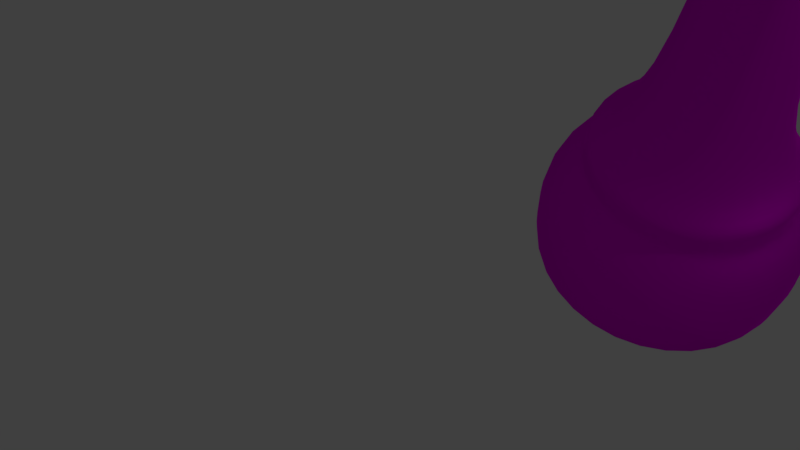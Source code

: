 # Source: chess_queen.blend  (saved by Blender 2.79.0; exported with 4.5.12 LTS)
import bpy
from mathutils import Matrix  # noqa: F401  (used for matrix-valued properties, if any)

bpy.ops.wm.read_factory_settings(use_empty=True)
scene = bpy.context.scene
scene.name = 'Scene'

# ---- collections
col_collection_1 = bpy.data.collections.new('Collection 1'); scene.collection.children.link(col_collection_1)

# ---- images (referenced by path relative to the original .blend; pixels are not part of the script)
import os
ASSET_DIR = os.environ.get("B2B_ASSET_DIR", "")  # directory of the original .blend (textures are referenced by path, not embedded)
HERE = os.path.dirname(os.path.abspath(__file__))  # packed textures are extracted next to this script under _unpacked/

def load_image(name, relpath, width, height, colorspace="sRGB"):
    """Load a texture the original file referenced (path relative to the .blend, or extracted next to this script)."""
    p = next((c for c in (os.path.join(HERE, relpath), os.path.join(ASSET_DIR, relpath)) if relpath and os.path.exists(c)), "")
    if p:
        img = bpy.data.images.load(p, check_existing=True)
        img.name = name
    else:  # same state as the original file: an image datablock whose file is absent (Cycles renders it pink)
        img = bpy.data.images.new(name, width, height)
        img.source = "FILE"
        img.filepath = "//" + (relpath or name)
    img.colorspace_settings.name = colorspace
    return img
img_wood_jpg = load_image('wood.jpg', 'wood.jpg', 1024, 1024, 'sRGB')

# ---- materials (node trees are filled in below, after node groups)
mat_material = bpy.data.materials.new('Material')
mat_material.alpha_threshold = 0.0
mat_material.roughness = 0.5

# ---- material node trees
mat_material.use_nodes = True; mat_material.node_tree.nodes.clear()
_N = mat_material.node_tree.nodes; _L = mat_material.node_tree.links
n0 = _N.new('ShaderNodeOutputMaterial'); n0.name = 'Material Output'; n0.location = (300, 300)
n1 = _N.new('ShaderNodeBsdfAnisotropic'); n1.name = 'Glossy BSDF'; n1.location = (10, 300)
n1.distribution = 'GGX'
n1.inputs[1].default_value = 0.4472
n2 = _N.new('ShaderNodeTexImage'); n2.name = 'Image Texture'; n2.location = (-191, 316)
n2.width = 140
n2.image = img_wood_jpg
_L.new(n1.outputs[0], n0.inputs[0])
_L.new(n2.outputs[0], n1.inputs[0])
n0.is_active_output = True

# ---- world
world_world = bpy.data.worlds.new('World'); scene.world = world_world
world_world.color = (0.05088, 0.05088, 0.05088)
world_world.use_sun_shadow = False
world_world.sun_shadow_jitter_overblur = 0.0
world_world.cycles.sampling_method = 'MANUAL'

# ---- cameras
cam_camera = bpy.data.cameras.new('Camera')
cam_camera.clip_end = 100.0
cam_camera.lens = 35.0
cam_camera.sensor_width = 32.0
cam_camera.sensor_height = 18.0
cam_camera.ortho_scale = 7.314
cam_camera.dof.focus_distance = 0.0

# ---- lights
light_lamp = bpy.data.lights.new('Lamp', 'POINT')
light_lamp.transmission_factor = 0.0
light_lamp.cutoff_distance = 30.0
light_lamp.energy = 100.0
light_lamp.shadow_buffer_clip_start = 1.001
light_lamp.shadow_soft_size = 0.1
light_lamp.shadow_maximum_resolution = 0.006
light_lamp.use_absolute_resolution = True

# ---- meshes
me_sphere_001 = bpy.data.meshes.new('Sphere.001')
me_sphere_001.from_pydata([(-1.073e-08, 0.2029, 0.0), (0.1435, 0.1435, 0.0), (0.2029, -6.185e-09, 0.0), (0.1435, -0.1435, 0.0), (-2.847e-08, -0.2029, 0.0), (-0.1435, -0.1435, 0.0), (-0.2029, 5.103e-09, 0.0), (-0.1435, 0.1435, 0.0), (-0.112, 0.112, 0.1777), (-0.1584, 4.979e-09, 0.1777), (-0.112, -0.112, 0.1777), (-2.656e-08, -0.1584, 0.1777), (0.112, -0.112, 0.1777), (0.1584, -3.836e-09, 0.1777), (0.112, 0.112, 0.1777), (-1.271e-08, 0.1584, 0.1777), (0.1584, -3.836e-09, 0.2134), (-0.112, 0.112, 0.2134), (-0.112, -0.112, 0.2134), (0.112, -0.112, 0.2134), (0.112, 0.112, 0.2134), (-1.431e-08, 0.1584, 0.2134), (-2.816e-08, -0.1584, 0.2134), (-0.1584, 4.979e-09, 0.2134), (-0.1584, 4.979e-09, 0.183), (0.112, 0.112, 0.183), (0.112, -0.112, 0.183), (-0.112, -0.112, 0.183), (-0.112, 0.112, 0.183), (0.1584, -3.836e-09, 0.183), (-2.656e-08, -0.1584, 0.183), (-1.271e-08, 0.1584, 0.183), (-1.104e-08, 0.1871, 0.0), (0.1323, 0.1323, 0.0), (0.1871, -5.204e-09, 0.0), (0.1323, -0.1323, 0.0), (-2.74e-08, -0.1871, 0.0), (-0.1323, -0.1323, 0.0), (-0.1871, 5.204e-09, 0.0), (-0.1323, 0.1323, 0.0), (-0.1518, -0.1518, 0.1172), (-2.938e-08, -0.2147, 0.1172), (-0.2147, 5.404e-09, 0.1172), (-0.1518, 0.1518, 0.1172), (-1.061e-08, 0.2147, 0.1172), (0.1518, 0.1518, 0.1172), (0.2147, -6.538e-09, 0.1172), (0.1518, -0.1518, 0.1172), (-0.1584, 4.979e-09, 0.2089), (-0.112, -0.112, 0.2089), (-2.792e-08, -0.1584, 0.2089), (-1.407e-08, 0.1584, 0.2089), (-0.112, 0.112, 0.2089), (0.112, -0.112, 0.2089), (0.1584, -3.836e-09, 0.2089), (0.112, 0.112, 0.2089), (0.08751, 8.575e-10, 0.2834), (-0.06188, 0.06188, 0.2834), (-0.06188, -0.06188, 0.2834), (0.06188, -0.06188, 0.2834), (0.06188, 0.06188, 0.2834), (-1.924e-08, 0.08751, 0.2834), (-2.689e-08, -0.08751, 0.2834), (-0.08751, 5.726e-09, 0.2834), (-0.067, 5.836e-09, 0.5867), (-7.584e-09, -0.067, 0.5867), (-1.727e-09, 0.067, 0.5867), (0.04738, 0.04738, 0.5867), (0.04738, -0.04738, 0.5867), (-0.04738, -0.04738, 0.5867), (-0.04738, 0.04738, 0.5867), (0.067, 2.108e-09, 0.5867), (-0.1366, 4.377e-09, 0.5932), (-1.334e-08, -0.1366, 0.5932), (-1.403e-09, 0.1366, 0.5932), (0.09657, 0.09657, 0.5932), (0.09657, -0.09657, 0.5932), (-0.09657, -0.09657, 0.5932), (-0.09657, 0.09657, 0.5932), (0.1366, -3.221e-09, 0.5932), (-0.08433, 5.574e-09, 0.6757), (-4.884e-09, -0.08433, 0.6757), (2.488e-09, 0.08433, 0.6757), (0.05963, 0.05963, 0.6757), (0.05963, -0.05963, 0.6757), (-0.05963, -0.05963, 0.6757), (-0.05963, 0.05963, 0.6757), (0.08433, 8.821e-10, 0.6757), (-0.1079, 4.787e-09, 0.6896), (-5.47e-09, -0.1079, 0.6896), (3.968e-09, 0.1079, 0.6896), (0.07633, 0.07633, 0.6896), (0.07633, -0.07633, 0.6896), (-0.07633, -0.07633, 0.6896), (-0.07633, 0.07633, 0.6896), (0.1079, -1.219e-09, 0.6896), (-0.07676, 5.785e-09, 0.7007), (-2.548e-09, -0.07676, 0.7007), (4.163e-09, 0.07676, 0.7007), (0.05428, 0.05428, 0.7007), (0.05428, -0.05428, 0.7007), (-0.05428, -0.05428, 0.7007), (-0.05428, 0.05428, 0.7007), (0.07676, 1.514e-09, 0.7007), (-0.09213, 5.227e-09, 0.742), (-1.42e-08, -0.09213, 0.742), (-6.149e-09, 0.09213, 0.742), (0.06514, 0.06514, 0.742), (0.06514, -0.06514, 0.742), (-0.06514, -0.06514, 0.742), (-0.06514, 0.06514, 0.742), (0.09213, 1.018e-10, 0.742), (-0.1323, 3.88e-09, 0.7862), (-5.034e-09, -0.1323, 0.7862), (6.537e-09, 0.1323, 0.7862), (0.09358, 0.09358, 0.7862), (0.09358, -0.09358, 0.7862), (-0.09358, -0.09358, 0.7862), (-0.09358, 0.09358, 0.7862), (0.1323, -3.484e-09, 0.7862), (-0.06929, 6.637e-09, 0.8542), (4.003e-09, -0.06929, 0.8542), (1.006e-08, 0.06929, 0.8542), (0.04899, 0.04899, 0.8542), (0.04899, -0.04899, 0.8542), (-0.04899, -0.04899, 0.8542), (-0.04899, 0.04899, 0.8542), (0.06929, 2.782e-09, 0.8542), (-0.01879, 9.162e-09, 0.9223), (4.988e-09, -0.01879, 0.9223), (6.63e-09, 0.01879, 0.9223), (0.01329, 0.01329, 0.9223), (0.01329, -0.01329, 0.9223), (-0.01329, -0.01329, 0.9223), (-0.01329, 0.01329, 0.9223), (0.01879, 8.117e-09, 0.9223), (-0.04657, -0.04657, 0.8705), (-0.04097, -0.04097, 0.8881), (-0.03336, -0.03336, 0.9038), (-0.02406, -0.02406, 0.9156), (-0.03402, 8.4e-09, 0.9156), (-0.04718, 7.742e-09, 0.9038), (-0.05794, 7.204e-09, 0.8881), (-0.06586, 6.809e-09, 0.8705), (0.04657, 0.04657, 0.8705), (0.04097, 0.04097, 0.8881), (0.03336, 0.03336, 0.9038), (0.02406, 0.02406, 0.9156), (0.03402, 6.507e-09, 0.9156), (0.04718, 5.116e-09, 0.9038), (0.05794, 3.98e-09, 0.8881), (0.06586, 3.144e-09, 0.8705), (0.02406, -0.02406, 0.9156), (0.03336, -0.03336, 0.9038), (0.04097, -0.04097, 0.8881), (0.04657, -0.04657, 0.8705), (-0.04657, 0.04657, 0.8705), (-0.04097, 0.04097, 0.8881), (-0.03336, 0.03336, 0.9038), (-0.02406, 0.02406, 0.9156), (7.654e-09, 0.03402, 0.9156), (8.544e-09, 0.04718, 0.9038), (9.279e-09, 0.05794, 0.8881), (9.828e-09, 0.06586, 0.8705), (4.68e-09, -0.03402, 0.9156), (4.419e-09, -0.04718, 0.9038), (4.213e-09, -0.05794, 0.8881), (4.07e-09, -0.06586, 0.8705), (-0.02383, 8.95e-09, 0.9326), (4.975e-09, -0.02383, 0.9326), (7.058e-09, 0.02383, 0.9326), (0.01685, 0.01685, 0.9326), (0.01685, -0.01685, 0.9326), (-0.01685, -0.01685, 0.9326), (-0.01685, 0.01685, 0.9326), (0.02383, 7.625e-09, 0.9326), (-0.01894, 9.167e-09, 0.9547), (1.956e-08, -0.01894, 0.9547), (2.122e-08, 0.01894, 0.9547), (0.01339, 0.01339, 0.9547), (0.01339, -0.01339, 0.9547), (-0.01339, -0.01339, 0.9547), (-0.01339, 0.01339, 0.9547), (0.01894, 8.113e-09, 0.9547), (5.644e-09, 1.05e-08, 0.9666), (-0.06727, 5.835e-09, 0.5817), (-0.04757, -0.04757, 0.5817), (0.04757, 0.04757, 0.5817), (0.06727, 2.092e-09, 0.5817), (-2.116e-09, 0.06727, 0.5817), (-0.04757, 0.04757, 0.5817), (-7.997e-09, -0.06727, 0.5817), (0.04757, -0.04757, 0.5817), (0.1187, -3.118e-09, 0.8481), (0.08393, -0.08393, 0.8481), (-0.08393, 0.08393, 0.8481), (1.257e-08, 0.1187, 0.8481), (2.191e-09, -0.1187, 0.8481), (-0.1187, 3.486e-09, 0.8481), (-0.08393, -0.08393, 0.8481), (0.08393, 0.08393, 0.8481), (0.07163, 2.502e-09, 0.8539), (-0.05065, 0.05065, 0.8539), (-0.07163, 6.487e-09, 0.8539), (0.05065, -0.05065, 0.8539), (1.018e-08, 0.07163, 0.8539), (3.918e-09, -0.07163, 0.8539), (-0.05065, -0.05065, 0.8539), (0.05065, 0.05065, 0.8539)], [], [(41, 11, 10, 40), (40, 42, 6, 5), (42, 43, 7, 6), (43, 44, 0, 7), (44, 45, 1, 0), (45, 46, 2, 1), (46, 47, 3, 2), (47, 41, 4, 3), (7, 39, 38, 6), (53, 54, 16, 19), (54, 55, 20, 16), (50, 53, 19, 22), (51, 52, 17, 21), (22, 19, 59, 62), (48, 49, 18, 23), (52, 48, 23, 17), (49, 50, 22, 18), (55, 51, 21, 20), (9, 24, 28, 8), (14, 25, 29, 13), (12, 26, 30, 11), (10, 27, 24, 9), (8, 28, 31, 15), (15, 31, 25, 14), (13, 29, 26, 12), (11, 30, 27, 10), (32, 33, 34, 35, 36, 37, 38, 39), (5, 37, 36, 4), (3, 35, 34, 2), (1, 33, 32, 0), (6, 38, 37, 5), (4, 36, 35, 3), (2, 34, 33, 1), (0, 32, 39, 7), (12, 11, 41, 47), (13, 12, 47, 46), (14, 13, 46, 45), (15, 14, 45, 44), (8, 15, 44, 43), (9, 8, 43, 42), (10, 9, 42, 40), (4, 41, 40, 5), (25, 31, 51, 55), (27, 30, 50, 49), (28, 24, 48, 52), (24, 27, 49, 48), (31, 28, 52, 51), (30, 26, 53, 50), (29, 25, 55, 54), (26, 29, 54, 53), (21, 17, 57, 61), (19, 16, 56, 59), (16, 20, 60, 56), (23, 18, 58, 63), (20, 21, 61, 60), (17, 23, 63, 57), (18, 22, 62, 58), (185, 186, 69, 64), (68, 71, 79, 76), (189, 190, 70, 66), (186, 191, 65, 69), (188, 187, 67, 71), (192, 188, 71, 68), (190, 185, 64, 70), (191, 192, 68, 65), (187, 189, 66, 67), (78, 72, 80, 86), (66, 70, 78, 74), (65, 68, 76, 73), (70, 64, 72, 78), (69, 65, 73, 77), (67, 66, 74, 75), (64, 69, 77, 72), (71, 67, 75, 79), (84, 87, 95, 92), (77, 73, 81, 85), (75, 74, 82, 83), (72, 77, 85, 80), (79, 75, 83, 87), (76, 79, 87, 84), (74, 78, 86, 82), (73, 76, 84, 81), (95, 91, 99, 103), (82, 86, 94, 90), (81, 84, 92, 89), (86, 80, 88, 94), (85, 81, 89, 93), (83, 82, 90, 91), (80, 85, 93, 88), (87, 83, 91, 95), (101, 97, 105, 109), (92, 95, 103, 100), (90, 94, 102, 98), (89, 92, 100, 97), (94, 88, 96, 102), (93, 89, 97, 101), (91, 90, 98, 99), (88, 93, 101, 96), (105, 108, 116, 113), (99, 98, 106, 107), (96, 101, 109, 104), (103, 99, 107, 111), (100, 103, 111, 108), (98, 102, 110, 106), (97, 100, 108, 105), (102, 96, 104, 110), (204, 201, 127, 124), (110, 104, 112, 118), (109, 105, 113, 117), (107, 106, 114, 115), (104, 109, 117, 112), (111, 107, 115, 119), (108, 111, 119, 116), (106, 110, 118, 114), (140, 139, 133, 128), (205, 202, 126, 122), (206, 204, 124, 121), (202, 203, 120, 126), (207, 206, 121, 125), (208, 205, 122, 123), (203, 207, 125, 120), (201, 208, 123, 127), (133, 129, 169, 173), (148, 147, 131, 135), (152, 148, 135, 132), (160, 159, 134, 130), (164, 152, 132, 129), (159, 140, 128, 134), (139, 164, 129, 133), (147, 160, 130, 131), (123, 122, 163, 144), (144, 163, 162, 145), (145, 162, 161, 146), (146, 161, 160, 147), (125, 121, 167, 136), (136, 167, 166, 137), (137, 166, 165, 138), (138, 165, 164, 139), (126, 120, 143, 156), (156, 143, 142, 157), (157, 142, 141, 158), (158, 141, 140, 159), (121, 124, 155, 167), (167, 155, 154, 166), (166, 154, 153, 165), (165, 153, 152, 164), (122, 126, 156, 163), (163, 156, 157, 162), (162, 157, 158, 161), (161, 158, 159, 160), (124, 127, 151, 155), (155, 151, 150, 154), (154, 150, 149, 153), (153, 149, 148, 152), (127, 123, 144, 151), (151, 144, 145, 150), (150, 145, 146, 149), (149, 146, 147, 148), (120, 125, 136, 143), (143, 136, 137, 142), (142, 137, 138, 141), (141, 138, 139, 140), (172, 175, 183, 180), (131, 130, 170, 171), (128, 133, 173, 168), (135, 131, 171, 175), (132, 135, 175, 172), (130, 134, 174, 170), (129, 132, 172, 169), (134, 128, 168, 174), (183, 179, 184), (170, 174, 182, 178), (169, 172, 180, 177), (174, 168, 176, 182), (173, 169, 177, 181), (171, 170, 178, 179), (168, 173, 181, 176), (175, 171, 179, 183), (180, 183, 184), (178, 182, 184), (177, 180, 184), (182, 176, 184), (181, 177, 184), (179, 178, 184), (176, 181, 184), (60, 61, 189, 187), (62, 59, 192, 191), (57, 63, 185, 190), (59, 56, 188, 192), (56, 60, 187, 188), (58, 62, 191, 186), (61, 57, 190, 189), (63, 58, 186, 185), (119, 115, 200, 193), (112, 117, 199, 198), (115, 114, 196, 200), (117, 113, 197, 199), (118, 112, 198, 195), (113, 116, 194, 197), (114, 118, 195, 196), (116, 119, 193, 194), (193, 200, 208, 201), (198, 199, 207, 203), (200, 196, 205, 208), (199, 197, 206, 207), (195, 198, 203, 202), (197, 194, 204, 206), (196, 195, 202, 205), (194, 193, 201, 204)])
me_sphere_001.polygons.foreach_set('use_smooth', [True] * 209)
_uv = me_sphere_001.uv_layers.new(name='UVMap')
_uv.uv.foreach_set('vector', [0.3989, 0.1316, 0.4357, 0.2036, 0.2381, 0.2436, 0.1312, 0.1858, 0.1312, 0.1858, 0.0361, 0.2393, 0.0, 0.1238, 0.08985, 0.07324, 0.0361, 0.2393, 0.1694, 0.2607, 0.126, 0.144, 0.0, 0.1238, 0.1694, 0.2607, 0.453, 0.2374, 0.394, 0.122, 0.126, 0.144, 0.453, 0.2374, 0.7207, 0.1832, 0.6471, 0.07074, 0.394, 0.122, 0.7207, 0.1832, 0.8158, 0.1297, 0.7369, 0.0202, 0.6471, 0.07074, 0.8158, 0.1297, 0.6825, 0.1083, 0.6109, 0.0, 0.7369, 0.0202, 0.6825, 0.1083, 0.3989, 0.1316, 0.3429, 0.02197, 0.6109, 0.0, 0.126, 0.144, 0.1449, 0.1384, 0.0287, 0.1197, 0.0, 0.1238, 0.6603, 0.2163, 0.7586, 0.2321, 0.7609, 0.2365, 0.6625, 0.2207, 0.7586, 0.2321, 0.6885, 0.2715, 0.6907, 0.2759, 0.7609, 0.2365, 0.4509, 0.2335, 0.6603, 0.2163, 0.6625, 0.2207, 0.4532, 0.2378, 0.4909, 0.3116, 0.2815, 0.3287, 0.2838, 0.3331, 0.4931, 0.316, 0.4532, 0.2378, 0.6625, 0.2207, 0.612, 0.313, 0.4964, 0.3225, 0.1832, 0.313, 0.2533, 0.2735, 0.2556, 0.2779, 0.1854, 0.3173, 0.2815, 0.3287, 0.1832, 0.313, 0.1854, 0.3173, 0.2838, 0.3331, 0.2533, 0.2735, 0.4509, 0.2335, 0.4532, 0.2378, 0.2556, 0.2779, 0.6885, 0.2715, 0.4909, 0.3116, 0.4931, 0.316, 0.6907, 0.2759, 0.1679, 0.2831, 0.1705, 0.2881, 0.2688, 0.3039, 0.2663, 0.2988, 0.6732, 0.2416, 0.6758, 0.2467, 0.7459, 0.2072, 0.7434, 0.2022, 0.645, 0.1864, 0.6475, 0.1914, 0.4382, 0.2086, 0.4357, 0.2036, 0.2381, 0.2436, 0.2406, 0.2486, 0.1705, 0.2881, 0.1679, 0.2831, 0.2663, 0.2988, 0.2688, 0.3039, 0.4781, 0.2867, 0.4756, 0.2817, 0.4756, 0.2817, 0.4781, 0.2867, 0.6758, 0.2467, 0.6732, 0.2416, 0.7434, 0.2022, 0.7459, 0.2072, 0.6475, 0.1914, 0.645, 0.1864, 0.4357, 0.2036, 0.4382, 0.2086, 0.2406, 0.2486, 0.2381, 0.2436, 0.392, 0.1181, 0.6254, 0.07084, 0.7082, 0.02424, 0.5921, 0.005607, 0.3449, 0.02586, 0.1115, 0.07314, 0.0287, 0.1197, 0.1449, 0.1384, 0.08985, 0.07324, 0.1115, 0.07314, 0.3449, 0.02586, 0.3429, 0.02197, 0.6109, 0.0, 0.5921, 0.005607, 0.7082, 0.02424, 0.7369, 0.0202, 0.6471, 0.07074, 0.6254, 0.07084, 0.392, 0.1181, 0.394, 0.122, 0.0, 0.1238, 0.0287, 0.1197, 0.1115, 0.07314, 0.08985, 0.07324, 0.3429, 0.02197, 0.3449, 0.02586, 0.5921, 0.005607, 0.6109, 0.0, 0.7369, 0.0202, 0.7082, 0.02424, 0.6254, 0.07084, 0.6471, 0.07074, 0.394, 0.122, 0.392, 0.1181, 0.1449, 0.1384, 0.126, 0.144, 0.645, 0.1864, 0.4357, 0.2036, 0.3989, 0.1316, 0.6825, 0.1083, 0.7434, 0.2022, 0.645, 0.1864, 0.6825, 0.1083, 0.8158, 0.1297, 0.6732, 0.2416, 0.7434, 0.2022, 0.8158, 0.1297, 0.7207, 0.1832, 0.4756, 0.2817, 0.6732, 0.2416, 0.7207, 0.1832, 0.453, 0.2374, 0.2663, 0.2988, 0.4756, 0.2817, 0.453, 0.2374, 0.1694, 0.2607, 0.1679, 0.2831, 0.2663, 0.2988, 0.1694, 0.2607, 0.0361, 0.2393, 0.2381, 0.2436, 0.1679, 0.2831, 0.0361, 0.2393, 0.1312, 0.1858, 0.3429, 0.02197, 0.3989, 0.1316, 0.1312, 0.1858, 0.08985, 0.07324, 0.6758, 0.2467, 0.4781, 0.2867, 0.4909, 0.3116, 0.6885, 0.2715, 0.2406, 0.2486, 0.4382, 0.2086, 0.4509, 0.2335, 0.2533, 0.2735, 0.2688, 0.3039, 0.1705, 0.2881, 0.1832, 0.313, 0.2815, 0.3287, 0.1705, 0.2881, 0.2406, 0.2486, 0.2533, 0.2735, 0.1832, 0.313, 0.4781, 0.2867, 0.2688, 0.3039, 0.2815, 0.3287, 0.4909, 0.3116, 0.4382, 0.2086, 0.6475, 0.1914, 0.6603, 0.2163, 0.4509, 0.2335, 0.7459, 0.2072, 0.6758, 0.2467, 0.6885, 0.2715, 0.7586, 0.2321, 0.6475, 0.1914, 0.7459, 0.2072, 0.7586, 0.2321, 0.6603, 0.2163, 0.4931, 0.316, 0.2838, 0.3331, 0.4028, 0.3751, 0.5185, 0.3656, 0.6625, 0.2207, 0.7609, 0.2365, 0.6664, 0.3217, 0.612, 0.313, 0.7609, 0.2365, 0.6907, 0.2759, 0.6276, 0.3435, 0.6664, 0.3217, 0.1854, 0.3173, 0.2556, 0.2779, 0.3873, 0.3446, 0.3485, 0.3664, 0.6907, 0.2759, 0.4931, 0.316, 0.5185, 0.3656, 0.6276, 0.3435, 0.2838, 0.3331, 0.1854, 0.3173, 0.3485, 0.3664, 0.4028, 0.3751, 0.2556, 0.2779, 0.4532, 0.2378, 0.4964, 0.3225, 0.3873, 0.3446, 0.5316, 0.6476, 0.5614, 0.6309, 0.5642, 0.6357, 0.5345, 0.6524, 0.7363, 0.6115, 0.7779, 0.6182, 0.9074, 0.6066, 0.8226, 0.593, 0.6622, 0.6471, 0.5734, 0.6543, 0.5761, 0.6591, 0.6647, 0.6518, 0.5614, 0.6309, 0.6453, 0.6139, 0.6478, 0.6188, 0.5642, 0.6357, 0.7759, 0.6133, 0.7461, 0.6301, 0.7482, 0.6349, 0.7779, 0.6182, 0.7342, 0.6066, 0.7759, 0.6133, 0.7779, 0.6182, 0.7363, 0.6115, 0.5734, 0.6543, 0.5316, 0.6476, 0.5345, 0.6524, 0.5761, 0.6591, 0.6453, 0.6139, 0.7342, 0.6066, 0.7363, 0.6115, 0.6478, 0.6188, 0.7461, 0.6301, 0.6622, 0.6471, 0.6647, 0.6518, 0.7482, 0.6349, 0.4962, 0.69, 0.4114, 0.6764, 0.5467, 0.7422, 0.5991, 0.7506, 0.6647, 0.6518, 0.5761, 0.6591, 0.4962, 0.69, 0.6766, 0.6752, 0.6478, 0.6188, 0.7363, 0.6115, 0.8226, 0.593, 0.6422, 0.6078, 0.5761, 0.6591, 0.5345, 0.6524, 0.4114, 0.6764, 0.4962, 0.69, 0.5642, 0.6357, 0.6478, 0.6188, 0.6422, 0.6078, 0.4718, 0.6424, 0.7482, 0.6349, 0.6647, 0.6518, 0.6766, 0.6752, 0.8469, 0.6407, 0.5345, 0.6524, 0.5642, 0.6357, 0.4718, 0.6424, 0.4114, 0.6764, 0.7779, 0.6182, 0.7482, 0.6349, 0.8469, 0.6407, 0.9074, 0.6066, 0.8006, 0.6908, 0.853, 0.6992, 0.9027, 0.7065, 0.8357, 0.6958, 0.4718, 0.6424, 0.6422, 0.6078, 0.6892, 0.6999, 0.584, 0.7212, 0.8469, 0.6407, 0.6766, 0.6752, 0.7105, 0.7415, 0.8157, 0.7202, 0.4114, 0.6764, 0.4718, 0.6424, 0.584, 0.7212, 0.5467, 0.7422, 0.9074, 0.6066, 0.8469, 0.6407, 0.8157, 0.7202, 0.853, 0.6992, 0.8226, 0.593, 0.9074, 0.6066, 0.853, 0.6992, 0.8006, 0.6908, 0.6766, 0.6752, 0.4962, 0.69, 0.5991, 0.7506, 0.7105, 0.7415, 0.6422, 0.6078, 0.8226, 0.593, 0.8006, 0.6908, 0.6892, 0.6999, 0.9027, 0.7065, 0.8549, 0.7334, 0.8176, 0.7443, 0.8516, 0.7252, 0.7105, 0.7415, 0.5991, 0.7506, 0.5777, 0.7724, 0.7203, 0.7607, 0.6892, 0.6999, 0.8006, 0.6908, 0.8357, 0.6958, 0.6931, 0.7075, 0.5991, 0.7506, 0.5467, 0.7422, 0.5106, 0.7616, 0.5777, 0.7724, 0.584, 0.7212, 0.6892, 0.6999, 0.6931, 0.7075, 0.5584, 0.7347, 0.8157, 0.7202, 0.7105, 0.7415, 0.7203, 0.7607, 0.8549, 0.7334, 0.5467, 0.7422, 0.584, 0.7212, 0.5584, 0.7347, 0.5106, 0.7616, 0.853, 0.6992, 0.8157, 0.7202, 0.8549, 0.7334, 0.9027, 0.7065, 0.6067, 0.7452, 0.7025, 0.7258, 0.7208, 0.7617, 0.6059, 0.785, 0.8357, 0.6958, 0.9027, 0.7065, 0.8516, 0.7252, 0.8039, 0.7175, 0.7203, 0.7607, 0.5777, 0.7724, 0.6204, 0.772, 0.7218, 0.7637, 0.6931, 0.7075, 0.8357, 0.6958, 0.8039, 0.7175, 0.7025, 0.7258, 0.5777, 0.7724, 0.5106, 0.7616, 0.5727, 0.7644, 0.6204, 0.772, 0.5584, 0.7347, 0.6931, 0.7075, 0.7025, 0.7258, 0.6067, 0.7452, 0.8549, 0.7334, 0.7203, 0.7607, 0.7218, 0.7637, 0.8176, 0.7443, 0.5106, 0.7616, 0.5584, 0.7347, 0.6067, 0.7452, 0.5727, 0.7644, 0.7208, 0.7617, 0.8425, 0.7517, 0.9122, 0.7798, 0.7374, 0.7942, 0.8176, 0.7443, 0.7218, 0.7637, 0.744, 0.8071, 0.8589, 0.7838, 0.5727, 0.7644, 0.6067, 0.7452, 0.6059, 0.785, 0.5651, 0.8079, 0.8516, 0.7252, 0.8176, 0.7443, 0.8589, 0.7838, 0.8997, 0.7609, 0.8039, 0.7175, 0.8516, 0.7252, 0.8997, 0.7609, 0.8425, 0.7517, 0.7218, 0.7637, 0.6204, 0.772, 0.6223, 0.8171, 0.744, 0.8071, 0.7025, 0.7258, 0.8039, 0.7175, 0.8425, 0.7517, 0.7208, 0.7617, 0.6204, 0.772, 0.5727, 0.7644, 0.5651, 0.8079, 0.6223, 0.8171, 0.8729, 0.8664, 0.9173, 0.8735, 0.9133, 0.8744, 0.8702, 0.8675, 0.6223, 0.8171, 0.5651, 0.8079, 0.5137, 0.8606, 0.5959, 0.8738, 0.6059, 0.785, 0.7208, 0.7617, 0.7374, 0.7942, 0.5723, 0.8276, 0.8589, 0.7838, 0.744, 0.8071, 0.7707, 0.8594, 0.9358, 0.826, 0.5651, 0.8079, 0.6059, 0.785, 0.5723, 0.8276, 0.5137, 0.8606, 0.8997, 0.7609, 0.8589, 0.7838, 0.9358, 0.826, 0.9944, 0.793, 0.8425, 0.7517, 0.8997, 0.7609, 0.9944, 0.793, 0.9122, 0.7798, 0.744, 0.8071, 0.6223, 0.8171, 0.5959, 0.8738, 0.7707, 0.8594, 0.7558, 0.9598, 0.7708, 0.9513, 0.795, 0.9576, 0.7867, 0.9623, 0.7963, 0.9095, 0.7017, 0.9172, 0.7046, 0.9167, 0.7961, 0.9092, 0.7782, 0.8741, 0.8729, 0.8664, 0.8702, 0.8675, 0.7787, 0.875, 0.7017, 0.9172, 0.6572, 0.9101, 0.6616, 0.9098, 0.7046, 0.9167, 0.6889, 0.8922, 0.7782, 0.8741, 0.7787, 0.875, 0.6923, 0.8925, 0.8856, 0.8914, 0.7963, 0.9095, 0.7961, 0.9092, 0.8826, 0.8917, 0.6572, 0.9101, 0.6889, 0.8922, 0.6923, 0.8925, 0.6616, 0.9098, 0.9173, 0.8735, 0.8856, 0.8914, 0.8826, 0.8917, 0.9133, 0.8744, 0.795, 0.9576, 0.8185, 0.9529, 0.8228, 0.9615, 0.7931, 0.9675, 0.8793, 0.9424, 0.8643, 0.9509, 0.8466, 0.9574, 0.8549, 0.9527, 0.8582, 0.939, 0.8793, 0.9424, 0.8549, 0.9527, 0.8433, 0.9508, 0.8218, 0.9595, 0.7769, 0.9632, 0.7984, 0.9642, 0.8232, 0.9621, 0.8133, 0.9427, 0.8582, 0.939, 0.8433, 0.9508, 0.8185, 0.9529, 0.7769, 0.9632, 0.7558, 0.9598, 0.7867, 0.9623, 0.7984, 0.9642, 0.7708, 0.9513, 0.8133, 0.9427, 0.8185, 0.9529, 0.795, 0.9576, 0.8643, 0.9509, 0.8218, 0.9595, 0.8232, 0.9621, 0.8466, 0.9574, 0.8826, 0.8917, 0.7961, 0.9092, 0.8037, 0.924, 0.8859, 0.9074, 0.8859, 0.9074, 0.8037, 0.924, 0.8114, 0.939, 0.8836, 0.9243, 0.8836, 0.9243, 0.8114, 0.939, 0.8177, 0.9513, 0.8765, 0.9394, 0.8765, 0.9394, 0.8177, 0.9513, 0.8218, 0.9595, 0.8643, 0.9509, 0.6923, 0.8925, 0.7787, 0.875, 0.7871, 0.8915, 0.705, 0.9082, 0.705, 0.9082, 0.7871, 0.8915, 0.7968, 0.9104, 0.7245, 0.9251, 0.7245, 0.9251, 0.7968, 0.9104, 0.8058, 0.9281, 0.7469, 0.94, 0.7469, 0.94, 0.8058, 0.9281, 0.8133, 0.9427, 0.7708, 0.9513, 0.7046, 0.9167, 0.6616, 0.9098, 0.6758, 0.9246, 0.7167, 0.9312, 0.7167, 0.9312, 0.6758, 0.9246, 0.6988, 0.9395, 0.7348, 0.9453, 0.7348, 0.9453, 0.6988, 0.9395, 0.726, 0.9517, 0.7553, 0.9564, 0.7553, 0.9564, 0.726, 0.9517, 0.7558, 0.9598, 0.7769, 0.9632, 0.7787, 0.875, 0.8702, 0.8675, 0.8741, 0.8844, 0.7871, 0.8915, 0.7871, 0.8915, 0.8741, 0.8844, 0.8733, 0.9041, 0.7968, 0.9104, 0.7968, 0.9104, 0.8733, 0.9041, 0.8681, 0.923, 0.8058, 0.9281, 0.8058, 0.9281, 0.8681, 0.923, 0.8582, 0.939, 0.8133, 0.9427, 0.7961, 0.9092, 0.7046, 0.9167, 0.7167, 0.9312, 0.8037, 0.924, 0.8037, 0.924, 0.7167, 0.9312, 0.7348, 0.9453, 0.8114, 0.939, 0.8114, 0.939, 0.7348, 0.9453, 0.7553, 0.9564, 0.8177, 0.9513, 0.8177, 0.9513, 0.7553, 0.9564, 0.7769, 0.9632, 0.8218, 0.9595, 0.8702, 0.8675, 0.9133, 0.8744, 0.915, 0.891, 0.8741, 0.8844, 0.8741, 0.8844, 0.915, 0.891, 0.9093, 0.9099, 0.8733, 0.9041, 0.8733, 0.9041, 0.9093, 0.9099, 0.8974, 0.9277, 0.8681, 0.923, 0.8681, 0.923, 0.8974, 0.9277, 0.8793, 0.9424, 0.8582, 0.939, 0.9133, 0.8744, 0.8826, 0.8917, 0.8859, 0.9074, 0.915, 0.891, 0.915, 0.891, 0.8859, 0.9074, 0.8836, 0.9243, 0.9093, 0.9099, 0.9093, 0.9099, 0.8836, 0.9243, 0.8765, 0.9394, 0.8974, 0.9277, 0.8974, 0.9277, 0.8765, 0.9394, 0.8643, 0.9509, 0.8793, 0.9424, 0.6616, 0.9098, 0.6923, 0.8925, 0.705, 0.9082, 0.6758, 0.9246, 0.6758, 0.9246, 0.705, 0.9082, 0.7245, 0.9251, 0.6988, 0.9395, 0.6988, 0.9395, 0.7245, 0.9251, 0.7469, 0.94, 0.726, 0.9517, 0.726, 0.9517, 0.7469, 0.94, 0.7708, 0.9513, 0.7558, 0.9598, 0.8543, 0.9589, 0.8691, 0.9613, 0.8711, 0.9838, 0.8594, 0.9819, 0.8466, 0.9574, 0.8232, 0.9621, 0.8288, 0.9732, 0.8586, 0.9672, 0.7867, 0.9623, 0.795, 0.9576, 0.7931, 0.9675, 0.7826, 0.9734, 0.8549, 0.9527, 0.8466, 0.9574, 0.8586, 0.9672, 0.8691, 0.9613, 0.8433, 0.9508, 0.8549, 0.9527, 0.8691, 0.9613, 0.8543, 0.9589, 0.8232, 0.9621, 0.7984, 0.9642, 0.7974, 0.9758, 0.8288, 0.9732, 0.8185, 0.9529, 0.8433, 0.9508, 0.8543, 0.9589, 0.8228, 0.9615, 0.7984, 0.9642, 0.7867, 0.9623, 0.7826, 0.9734, 0.7974, 0.9758, 0.8711, 0.9838, 0.8627, 0.9885, 0.8425, 1.0, 0.8288, 0.9732, 0.7974, 0.9758, 0.8141, 0.9953, 0.8391, 0.9933, 0.8228, 0.9615, 0.8543, 0.9589, 0.8594, 0.9819, 0.8343, 0.984, 0.7974, 0.9758, 0.7826, 0.9734, 0.8023, 0.9935, 0.8141, 0.9953, 0.7931, 0.9675, 0.8228, 0.9615, 0.8343, 0.984, 0.8107, 0.9887, 0.8586, 0.9672, 0.8288, 0.9732, 0.8391, 0.9933, 0.8627, 0.9885, 0.7826, 0.9734, 0.7931, 0.9675, 0.8107, 0.9887, 0.8023, 0.9935, 0.8691, 0.9613, 0.8586, 0.9672, 0.8627, 0.9885, 0.8711, 0.9838, 0.8594, 0.9819, 0.8711, 0.9838, 0.8425, 1.0, 0.8391, 0.9933, 0.8141, 0.9953, 0.8425, 1.0, 0.8343, 0.984, 0.8594, 0.9819, 0.8425, 1.0, 0.8141, 0.9953, 0.8023, 0.9935, 0.8425, 1.0, 0.8107, 0.9887, 0.8343, 0.984, 0.8425, 1.0, 0.8627, 0.9885, 0.8391, 0.9933, 0.8425, 1.0, 0.8023, 0.9935, 0.8107, 0.9887, 0.8425, 1.0, 0.6276, 0.3435, 0.5185, 0.3656, 0.6622, 0.6471, 0.7461, 0.6301, 0.4964, 0.3225, 0.612, 0.313, 0.7342, 0.6066, 0.6453, 0.6139, 0.4028, 0.3751, 0.3485, 0.3664, 0.5316, 0.6476, 0.5734, 0.6543, 0.612, 0.313, 0.6664, 0.3217, 0.7759, 0.6133, 0.7342, 0.6066, 0.6664, 0.3217, 0.6276, 0.3435, 0.7461, 0.6301, 0.7759, 0.6133, 0.3873, 0.3446, 0.4964, 0.3225, 0.6453, 0.6139, 0.5614, 0.6309, 0.5185, 0.3656, 0.4028, 0.3751, 0.5734, 0.6543, 0.6622, 0.6471, 0.3485, 0.3664, 0.3873, 0.3446, 0.5614, 0.6309, 0.5316, 0.6476, 0.9944, 0.793, 0.9358, 0.826, 0.9474, 0.8856, 1.0, 0.856, 0.5137, 0.8606, 0.5723, 0.8276, 0.6214, 0.887, 0.5689, 0.9166, 0.9358, 0.826, 0.7707, 0.8594, 0.7994, 0.9156, 0.9474, 0.8856, 0.5723, 0.8276, 0.7374, 0.7942, 0.7695, 0.857, 0.6214, 0.887, 0.5959, 0.8738, 0.5137, 0.8606, 0.5689, 0.9166, 0.6426, 0.9284, 0.7374, 0.7942, 0.9122, 0.7798, 0.9263, 0.8442, 0.7695, 0.857, 0.7707, 0.8594, 0.5959, 0.8738, 0.6426, 0.9284, 0.7994, 0.9156, 0.9122, 0.7798, 0.9944, 0.793, 1.0, 0.856, 0.9263, 0.8442, 1.0, 0.856, 0.9474, 0.8856, 0.8856, 0.8914, 0.9173, 0.8735, 0.5689, 0.9166, 0.6214, 0.887, 0.6889, 0.8922, 0.6572, 0.9101, 0.9474, 0.8856, 0.7994, 0.9156, 0.7963, 0.9095, 0.8856, 0.8914, 0.6214, 0.887, 0.7695, 0.857, 0.7782, 0.8741, 0.6889, 0.8922, 0.6426, 0.9284, 0.5689, 0.9166, 0.6572, 0.9101, 0.7017, 0.9172, 0.7695, 0.857, 0.9263, 0.8442, 0.8729, 0.8664, 0.7782, 0.8741, 0.7994, 0.9156, 0.6426, 0.9284, 0.7017, 0.9172, 0.7963, 0.9095, 0.9263, 0.8442, 1.0, 0.856, 0.9173, 0.8735, 0.8729, 0.8664])
me_sphere_001.materials.append(mat_material)
me_sphere_001.use_remesh_preserve_volume = False
me_sphere_001.use_remesh_preserve_attributes = False
me_sphere_001.use_mirror_vertex_groups = False
me_sphere_001.update()

# ---- objects
ob_sphere = bpy.data.objects.new('Sphere', me_sphere_001)
ob_lamp = bpy.data.objects.new('Lamp', light_lamp)
ob_camera = bpy.data.objects.new('Camera', cam_camera)

# ---- transforms, parenting, visibility, modifiers, constraints
ob_sphere.location = (4.889e-08, -8.391e-09, 1.192e-07)
ob_sphere.scale = (3.595, 3.595, 3.751)
ob_sphere.lineart.crease_threshold = 0.0
_m = ob_sphere.modifiers.new('Subsurf', 'SUBSURF')
_m.uv_smooth = 'PRESERVE_CORNERS'
_m.quality = 2
_m.show_only_control_edges = False
ob_lamp.location = (1.973, -1.379, 3.904)
ob_lamp.rotation_euler = (0.6503, 0.05522, 1.866)
ob_lamp.lock_rotations_4d = False
ob_lamp.empty_display_type = 'ARROWS'
ob_lamp.color = (0.0, 0.0, 0.0, 0.0)
ob_lamp.lineart.crease_threshold = 0.0
ob_camera.location = (-2.068, -2.241, 3.862)
ob_camera.rotation_euler = (0.6398, -9.892e-08, -0.273)
ob_camera.lock_rotations_4d = False
ob_camera.empty_display_type = 'ARROWS'
ob_camera.color = (0.0, 0.0, 0.0, 0.0)
ob_camera.display_type = 'WIRE'
ob_camera.lineart.crease_threshold = 0.0

# ---- collection membership
col_collection_1.objects.link(ob_sphere)
col_collection_1.objects.link(ob_lamp)
col_collection_1.objects.link(ob_camera)

# ---- scene / render settings (as saved in the file)
scene.camera = ob_camera
scene.frame_start = 1; scene.frame_end = 250; scene.frame_set(250)
scene.render.engine = 'CYCLES'
scene.render.resolution_percentage = 50
scene.render.dither_intensity = 0.0
scene.cycles.use_denoising = False
scene.cycles.samples = 128
scene.cycles.sampling_pattern = 'TABULATED_SOBOL'
scene.cycles.use_adaptive_sampling = False
scene.cycles.use_light_tree = False
scene.cycles.blur_glossy = 0.0
scene.cycles.sample_clamp_indirect = 0.0
scene.view_settings.view_transform = 'Standard'
bpy.context.view_layer.update()
